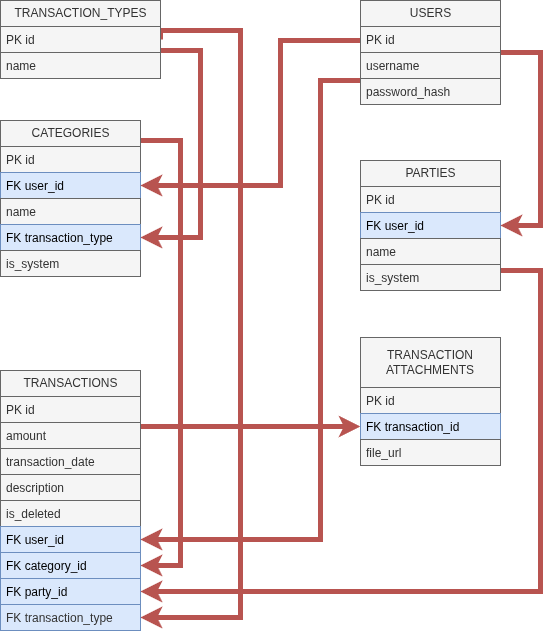

The diagram above was exported from draw.io. Its source (the exported page's mxGraphModel, read from the mxfile embedded in the PNG):
<mxGraphModel dx="1414" dy="733" grid="1" gridSize="10" guides="1" tooltips="1" connect="1" arrows="1" fold="1" page="1" pageScale="1" pageWidth="827" pageHeight="1169" math="0" shadow="0">
  <root>
    <mxCell id="0" />
    <mxCell id="1" parent="0" />
    <mxCell id="Qg9wDfeT2Q1GGSIZftLI-47" edge="1" parent="1" source="AAioUyVJul3zENVpFvcd-4" style="edgeStyle=orthogonalEdgeStyle;rounded=0;orthogonalLoop=1;jettySize=auto;html=1;fillColor=#f8cecc;strokeColor=#b85450;strokeWidth=5;" target="Qg9wDfeT2Q1GGSIZftLI-41" value="">
      <mxGeometry relative="1" as="geometry">
        <Array as="points">
          <mxPoint x="280" y="170" />
          <mxPoint x="280" y="357" />
        </Array>
        <mxPoint x="310" y="118.99999999999989" as="targetPoint" />
      </mxGeometry>
    </mxCell>
    <mxCell id="Qg9wDfeT2Q1GGSIZftLI-66" edge="1" parent="1" source="AAioUyVJul3zENVpFvcd-5" style="edgeStyle=orthogonalEdgeStyle;rounded=0;orthogonalLoop=1;jettySize=auto;html=1;exitX=1;exitY=0.5;exitDx=0;exitDy=0;fillColor=#f8cecc;strokeColor=#b85450;fontSize=14;strokeWidth=5;" target="Qg9wDfeT2Q1GGSIZftLI-59" value="">
      <mxGeometry relative="1" as="geometry">
        <Array as="points">
          <mxPoint x="240" y="150" />
          <mxPoint x="320" y="150" />
          <mxPoint x="320" y="737" />
        </Array>
        <mxPoint x="240.0044827586207" y="120" as="sourcePoint" />
        <mxPoint x="299.97" y="689.0344827586207" as="targetPoint" />
      </mxGeometry>
    </mxCell>
    <mxCell id="AAioUyVJul3zENVpFvcd-4" parent="1" style="swimlane;fontStyle=0;childLayout=stackLayout;horizontal=1;startSize=26;horizontalStack=0;resizeParent=1;resizeParentMax=0;resizeLast=0;collapsible=1;marginBottom=0;html=1;fillColor=#f5f5f5;fontColor=#333333;strokeColor=#666666;" value="TRANSACTION_TYPES" vertex="1">
      <mxGeometry height="78" width="160" x="80" y="120" as="geometry" />
    </mxCell>
    <mxCell id="AAioUyVJul3zENVpFvcd-5" parent="AAioUyVJul3zENVpFvcd-4" style="text;strokeColor=#666666;fillColor=#f5f5f5;align=left;verticalAlign=top;spacingLeft=4;spacingRight=4;overflow=hidden;rotatable=0;points=[[0,0.5],[1,0.5]];portConstraint=eastwest;whiteSpace=wrap;html=1;fontColor=#333333;" value="PK id" vertex="1">
      <mxGeometry height="26" width="160" y="26" as="geometry" />
    </mxCell>
    <mxCell id="AAioUyVJul3zENVpFvcd-6" parent="AAioUyVJul3zENVpFvcd-4" style="text;strokeColor=#666666;fillColor=#f5f5f5;align=left;verticalAlign=top;spacingLeft=4;spacingRight=4;overflow=hidden;rotatable=0;points=[[0,0.5],[1,0.5]];portConstraint=eastwest;whiteSpace=wrap;html=1;fontColor=#333333;" value="name" vertex="1">
      <mxGeometry height="26" width="160" y="52" as="geometry" />
    </mxCell>
    <mxCell id="Qg9wDfeT2Q1GGSIZftLI-68" edge="1" parent="1" source="AAioUyVJul3zENVpFvcd-19" style="edgeStyle=orthogonalEdgeStyle;rounded=0;orthogonalLoop=1;jettySize=auto;html=1;fillColor=#f8cecc;strokeColor=#b85450;strokeWidth=5;" target="Qg9wDfeT2Q1GGSIZftLI-57" value="">
      <mxGeometry relative="1" as="geometry">
        <Array as="points">
          <mxPoint x="260" y="260" />
          <mxPoint x="260" y="685" />
        </Array>
        <mxPoint x="310" y="318" as="targetPoint" />
      </mxGeometry>
    </mxCell>
    <mxCell id="AAioUyVJul3zENVpFvcd-19" parent="1" style="swimlane;fontStyle=0;childLayout=stackLayout;horizontal=1;startSize=26;fillColor=#f5f5f5;horizontalStack=0;resizeParent=1;resizeParentMax=0;resizeLast=0;collapsible=1;marginBottom=0;html=1;fontColor=#333333;strokeColor=#666666;" value="CATEGORIES" vertex="1">
      <mxGeometry height="156" width="140" x="80" y="240" as="geometry" />
    </mxCell>
    <mxCell id="AAioUyVJul3zENVpFvcd-20" parent="AAioUyVJul3zENVpFvcd-19" style="text;strokeColor=#666666;fillColor=#f5f5f5;align=left;verticalAlign=top;spacingLeft=4;spacingRight=4;overflow=hidden;rotatable=0;points=[[0,0.5],[1,0.5]];portConstraint=eastwest;whiteSpace=wrap;html=1;fontColor=#333333;" value="PK id" vertex="1">
      <mxGeometry height="26" width="140" y="26" as="geometry" />
    </mxCell>
    <mxCell id="AAioUyVJul3zENVpFvcd-21" parent="AAioUyVJul3zENVpFvcd-19" style="text;strokeColor=#6c8ebf;fillColor=#dae8fc;align=left;verticalAlign=top;spacingLeft=4;spacingRight=4;overflow=hidden;rotatable=0;points=[[0,0.5],[1,0.5]];portConstraint=eastwest;whiteSpace=wrap;html=1;" value="FK user_id" vertex="1">
      <mxGeometry height="26" width="140" y="52" as="geometry" />
    </mxCell>
    <mxCell id="AAioUyVJul3zENVpFvcd-22" parent="AAioUyVJul3zENVpFvcd-19" style="text;strokeColor=#666666;fillColor=#f5f5f5;align=left;verticalAlign=top;spacingLeft=4;spacingRight=4;overflow=hidden;rotatable=0;points=[[0,0.5],[1,0.5]];portConstraint=eastwest;whiteSpace=wrap;html=1;fontColor=#333333;" value="name" vertex="1">
      <mxGeometry height="26" width="140" y="78" as="geometry" />
    </mxCell>
    <mxCell id="Qg9wDfeT2Q1GGSIZftLI-41" parent="AAioUyVJul3zENVpFvcd-19" style="text;strokeColor=#6c8ebf;fillColor=#dae8fc;align=left;verticalAlign=top;spacingLeft=4;spacingRight=4;overflow=hidden;rotatable=0;points=[[0,0.5,0,0,0],[1,0.5,0,0,0]];portConstraint=eastwest;labelBorderColor=none;labelBackgroundColor=none;textShadow=0;fontSize=12;spacing=2;strokeWidth=1;" value="FK transaction_type" vertex="1">
      <mxGeometry height="26" width="140" y="104" as="geometry" />
    </mxCell>
    <mxCell id="Qg9wDfeT2Q1GGSIZftLI-42" parent="AAioUyVJul3zENVpFvcd-19" style="text;strokeColor=#666666;fillColor=#f5f5f5;align=left;verticalAlign=top;spacingLeft=4;spacingRight=4;overflow=hidden;rotatable=0;points=[[0,0.5],[1,0.5]];portConstraint=eastwest;whiteSpace=wrap;html=1;fontColor=#333333;" value="is_system" vertex="1">
      <mxGeometry height="26" width="140" y="130" as="geometry" />
    </mxCell>
    <mxCell id="Qg9wDfeT2Q1GGSIZftLI-74" edge="1" parent="1" style="edgeStyle=orthogonalEdgeStyle;rounded=0;orthogonalLoop=1;jettySize=auto;html=1;fillColor=#f8cecc;strokeColor=#b85450;strokeWidth=5;" value="">
      <mxGeometry relative="1" as="geometry">
        <Array as="points">
          <mxPoint x="620" y="390" />
          <mxPoint x="620" y="711" />
        </Array>
        <mxPoint x="580" y="390.0000000000001" as="sourcePoint" />
        <mxPoint x="220" y="711.0344827586207" as="targetPoint" />
      </mxGeometry>
    </mxCell>
    <mxCell id="AAioUyVJul3zENVpFvcd-24" parent="1" style="swimlane;fontStyle=0;childLayout=stackLayout;horizontal=1;startSize=26;fillColor=#f5f5f5;horizontalStack=0;resizeParent=1;resizeParentMax=0;resizeLast=0;collapsible=1;marginBottom=0;html=1;fontColor=#333333;strokeColor=#666666;" value="PARTIES" vertex="1">
      <mxGeometry height="130" width="140" x="440" y="280" as="geometry">
        <mxRectangle height="30" width="90" x="340" y="200" as="alternateBounds" />
      </mxGeometry>
    </mxCell>
    <mxCell id="AAioUyVJul3zENVpFvcd-25" parent="AAioUyVJul3zENVpFvcd-24" style="text;strokeColor=#666666;fillColor=#f5f5f5;align=left;verticalAlign=top;spacingLeft=4;spacingRight=4;overflow=hidden;rotatable=0;points=[[0,0.5],[1,0.5]];portConstraint=eastwest;whiteSpace=wrap;html=1;fontColor=#333333;" value="PK id" vertex="1">
      <mxGeometry height="26" width="140" y="26" as="geometry" />
    </mxCell>
    <mxCell id="AAioUyVJul3zENVpFvcd-26" parent="AAioUyVJul3zENVpFvcd-24" style="text;strokeColor=#6c8ebf;fillColor=#dae8fc;align=left;verticalAlign=top;spacingLeft=4;spacingRight=4;overflow=hidden;rotatable=0;points=[[0,0.5],[1,0.5]];portConstraint=eastwest;whiteSpace=wrap;html=1;" value="FK user_id" vertex="1">
      <mxGeometry height="26" width="140" y="52" as="geometry" />
    </mxCell>
    <mxCell id="AAioUyVJul3zENVpFvcd-27" parent="AAioUyVJul3zENVpFvcd-24" style="text;strokeColor=#666666;fillColor=#f5f5f5;align=left;verticalAlign=top;spacingLeft=4;spacingRight=4;overflow=hidden;rotatable=0;points=[[0,0.5],[1,0.5]];portConstraint=eastwest;whiteSpace=wrap;html=1;fontColor=#333333;" value="name" vertex="1">
      <mxGeometry height="26" width="140" y="78" as="geometry" />
    </mxCell>
    <mxCell id="Qg9wDfeT2Q1GGSIZftLI-52" parent="AAioUyVJul3zENVpFvcd-24" style="text;strokeColor=#666666;fillColor=#f5f5f5;align=left;verticalAlign=top;spacingLeft=4;spacingRight=4;overflow=hidden;rotatable=0;points=[[0,0.5],[1,0.5]];portConstraint=eastwest;whiteSpace=wrap;html=1;fontColor=#333333;" value="is_system" vertex="1">
      <mxGeometry height="26" width="140" y="104" as="geometry" />
    </mxCell>
    <mxCell id="Qg9wDfeT2Q1GGSIZftLI-72" edge="1" parent="1" source="Qg9wDfeT2Q1GGSIZftLI-1" style="edgeStyle=orthogonalEdgeStyle;rounded=0;orthogonalLoop=1;jettySize=auto;html=1;entryX=0;entryY=0.5;entryDx=0;entryDy=0;fillColor=#f8cecc;strokeColor=#b85450;strokeWidth=5;" target="Qg9wDfeT2Q1GGSIZftLI-31" value="">
      <mxGeometry relative="1" as="geometry">
        <Array as="points">
          <mxPoint x="390" y="546" />
          <mxPoint x="390" y="546" />
        </Array>
        <mxPoint x="310" y="610" as="targetPoint" />
      </mxGeometry>
    </mxCell>
    <mxCell id="Qg9wDfeT2Q1GGSIZftLI-1" parent="1" style="swimlane;fontStyle=0;childLayout=stackLayout;horizontal=1;startSize=26;fillColor=#f5f5f5;horizontalStack=0;resizeParent=1;resizeParentMax=0;resizeLast=0;collapsible=1;marginBottom=0;html=1;fontColor=#333333;strokeColor=#666666;" value="TRANSACTIONS" vertex="1">
      <mxGeometry height="260" width="140" x="80" y="490" as="geometry" />
    </mxCell>
    <mxCell id="Qg9wDfeT2Q1GGSIZftLI-2" parent="Qg9wDfeT2Q1GGSIZftLI-1" style="text;strokeColor=#666666;fillColor=#f5f5f5;align=left;verticalAlign=top;spacingLeft=4;spacingRight=4;overflow=hidden;rotatable=0;points=[[0,0.5],[1,0.5]];portConstraint=eastwest;whiteSpace=wrap;html=1;fontColor=#333333;" value="PK id" vertex="1">
      <mxGeometry height="26" width="140" y="26" as="geometry" />
    </mxCell>
    <mxCell id="Qg9wDfeT2Q1GGSIZftLI-3" parent="Qg9wDfeT2Q1GGSIZftLI-1" style="text;strokeColor=#666666;fillColor=#f5f5f5;align=left;verticalAlign=top;spacingLeft=4;spacingRight=4;overflow=hidden;rotatable=0;points=[[0,0.5],[1,0.5]];portConstraint=eastwest;whiteSpace=wrap;html=1;fontColor=#333333;" value="amount" vertex="1">
      <mxGeometry height="26" width="140" y="52" as="geometry" />
    </mxCell>
    <mxCell id="Qg9wDfeT2Q1GGSIZftLI-4" parent="Qg9wDfeT2Q1GGSIZftLI-1" style="text;strokeColor=#666666;fillColor=#f5f5f5;align=left;verticalAlign=top;spacingLeft=4;spacingRight=4;overflow=hidden;rotatable=0;points=[[0,0.5],[1,0.5]];portConstraint=eastwest;whiteSpace=wrap;html=1;fontColor=#333333;" value="transaction_date" vertex="1">
      <mxGeometry height="26" width="140" y="78" as="geometry" />
    </mxCell>
    <mxCell id="Qg9wDfeT2Q1GGSIZftLI-11" parent="Qg9wDfeT2Q1GGSIZftLI-1" style="text;strokeColor=#666666;fillColor=#f5f5f5;align=left;verticalAlign=top;spacingLeft=4;spacingRight=4;overflow=hidden;rotatable=0;points=[[0,0.5],[1,0.5]];portConstraint=eastwest;whiteSpace=wrap;html=1;fontColor=#333333;" value="description" vertex="1">
      <mxGeometry height="26" width="140" y="104" as="geometry" />
    </mxCell>
    <mxCell id="Qg9wDfeT2Q1GGSIZftLI-13" parent="Qg9wDfeT2Q1GGSIZftLI-1" style="text;strokeColor=#666666;fillColor=#f5f5f5;align=left;verticalAlign=top;spacingLeft=4;spacingRight=4;overflow=hidden;rotatable=0;points=[[0,0.5],[1,0.5]];portConstraint=eastwest;whiteSpace=wrap;html=1;fontColor=#333333;" value="is_deleted" vertex="1">
      <mxGeometry height="26" width="140" y="130" as="geometry" />
    </mxCell>
    <mxCell id="Qg9wDfeT2Q1GGSIZftLI-60" parent="Qg9wDfeT2Q1GGSIZftLI-1" style="text;strokeColor=#6c8ebf;fillColor=#dae8fc;align=left;verticalAlign=top;spacingLeft=4;spacingRight=4;overflow=hidden;rotatable=0;points=[[0,0.5],[1,0.5]];portConstraint=eastwest;whiteSpace=wrap;html=1;" value="FK user_id" vertex="1">
      <mxGeometry height="26" width="140" y="156" as="geometry" />
    </mxCell>
    <mxCell id="Qg9wDfeT2Q1GGSIZftLI-57" parent="Qg9wDfeT2Q1GGSIZftLI-1" style="text;strokeColor=#6c8ebf;fillColor=#dae8fc;align=left;verticalAlign=top;spacingLeft=4;spacingRight=4;overflow=hidden;rotatable=0;points=[[0,0.5],[1,0.5]];portConstraint=eastwest;whiteSpace=wrap;html=1;" value="FK category_id" vertex="1">
      <mxGeometry height="26" width="140" y="182" as="geometry" />
    </mxCell>
    <mxCell id="Qg9wDfeT2Q1GGSIZftLI-58" parent="Qg9wDfeT2Q1GGSIZftLI-1" style="text;strokeColor=#6c8ebf;fillColor=#dae8fc;align=left;verticalAlign=top;spacingLeft=4;spacingRight=4;overflow=hidden;rotatable=0;points=[[0,0.5],[1,0.5]];portConstraint=eastwest;whiteSpace=wrap;html=1;" value="FK party_id" vertex="1">
      <mxGeometry height="26" width="140" y="208" as="geometry" />
    </mxCell>
    <mxCell id="Qg9wDfeT2Q1GGSIZftLI-59" parent="Qg9wDfeT2Q1GGSIZftLI-1" style="text;strokeColor=#6c8ebf;fillColor=#dae8fc;align=left;verticalAlign=top;spacingLeft=4;spacingRight=4;overflow=hidden;rotatable=0;points=[[0,0.5],[1,0.5]];portConstraint=eastwest;whiteSpace=wrap;html=1;" value="&lt;span style=&quot;color: rgb(51, 51, 51); white-space: nowrap;&quot;&gt;FK transaction_type&lt;/span&gt;" vertex="1">
      <mxGeometry height="26" width="140" y="234" as="geometry" />
    </mxCell>
    <mxCell id="Qg9wDfeT2Q1GGSIZftLI-29" parent="1" style="swimlane;fontStyle=0;childLayout=stackLayout;horizontal=1;startSize=50;fillColor=#f5f5f5;horizontalStack=0;resizeParent=1;resizeParentMax=0;resizeLast=0;collapsible=1;marginBottom=0;html=1;whiteSpace=wrap;fontColor=#333333;strokeColor=#666666;" value="TRANSACTION&lt;div&gt;ATTACHMENTS&lt;/div&gt;" vertex="1">
      <mxGeometry height="128" width="140" x="440" y="457" as="geometry" />
    </mxCell>
    <mxCell id="Qg9wDfeT2Q1GGSIZftLI-30" parent="Qg9wDfeT2Q1GGSIZftLI-29" style="text;strokeColor=#666666;fillColor=#f5f5f5;align=left;verticalAlign=top;spacingLeft=4;spacingRight=4;overflow=hidden;rotatable=0;points=[[0,0.5],[1,0.5]];portConstraint=eastwest;whiteSpace=wrap;html=1;fontColor=#333333;" value="PK id" vertex="1">
      <mxGeometry height="26" width="140" y="50" as="geometry" />
    </mxCell>
    <mxCell id="Qg9wDfeT2Q1GGSIZftLI-31" parent="Qg9wDfeT2Q1GGSIZftLI-29" style="text;strokeColor=#6c8ebf;fillColor=#dae8fc;align=left;verticalAlign=top;spacingLeft=4;spacingRight=4;overflow=hidden;rotatable=0;points=[[0,0.5],[1,0.5]];portConstraint=eastwest;whiteSpace=wrap;html=1;" value="FK transaction_id" vertex="1">
      <mxGeometry height="26" width="140" y="76" as="geometry" />
    </mxCell>
    <mxCell id="Qg9wDfeT2Q1GGSIZftLI-32" parent="Qg9wDfeT2Q1GGSIZftLI-29" style="text;strokeColor=#666666;fillColor=#f5f5f5;align=left;verticalAlign=top;spacingLeft=4;spacingRight=4;overflow=hidden;rotatable=0;points=[[0,0.5],[1,0.5]];portConstraint=eastwest;whiteSpace=wrap;html=1;fontColor=#333333;" value="file_url" vertex="1">
      <mxGeometry height="26" width="140" y="102" as="geometry" />
    </mxCell>
    <mxCell id="Qg9wDfeT2Q1GGSIZftLI-54" edge="1" parent="1" source="Qg9wDfeT2Q1GGSIZftLI-48" style="edgeStyle=orthogonalEdgeStyle;rounded=0;orthogonalLoop=1;jettySize=auto;html=1;fillColor=#f8cecc;strokeColor=#b85450;strokeWidth=5;" target="AAioUyVJul3zENVpFvcd-21" value="">
      <mxGeometry relative="1" as="geometry">
        <Array as="points">
          <mxPoint x="360" y="160" />
          <mxPoint x="360" y="305" />
        </Array>
        <mxPoint x="330" y="132" as="targetPoint" />
      </mxGeometry>
    </mxCell>
    <mxCell id="Qg9wDfeT2Q1GGSIZftLI-56" edge="1" parent="1" source="Qg9wDfeT2Q1GGSIZftLI-48" style="edgeStyle=orthogonalEdgeStyle;rounded=0;orthogonalLoop=1;jettySize=auto;html=1;entryX=1;entryY=0.5;entryDx=0;entryDy=0;fillColor=#f8cecc;strokeColor=#b85450;strokeWidth=5;" target="AAioUyVJul3zENVpFvcd-24" value="">
      <mxGeometry relative="1" as="geometry">
        <Array as="points">
          <mxPoint x="620" y="172" />
          <mxPoint x="620" y="345" />
        </Array>
        <mxPoint x="670" y="132" as="targetPoint" />
      </mxGeometry>
    </mxCell>
    <mxCell id="Qg9wDfeT2Q1GGSIZftLI-70" edge="1" parent="1" source="Qg9wDfeT2Q1GGSIZftLI-48" style="edgeStyle=orthogonalEdgeStyle;rounded=0;orthogonalLoop=1;jettySize=auto;html=1;fillColor=#f8cecc;strokeColor=#b85450;strokeWidth=5;" target="Qg9wDfeT2Q1GGSIZftLI-60" value="">
      <mxGeometry relative="1" as="geometry">
        <Array as="points">
          <mxPoint x="400" y="200" />
          <mxPoint x="400" y="659" />
        </Array>
        <mxPoint x="350" y="132" as="targetPoint" />
      </mxGeometry>
    </mxCell>
    <mxCell id="Qg9wDfeT2Q1GGSIZftLI-48" parent="1" style="swimlane;fontStyle=0;childLayout=stackLayout;horizontal=1;startSize=26;fillColor=#f5f5f5;horizontalStack=0;resizeParent=1;resizeParentMax=0;resizeLast=0;collapsible=1;marginBottom=0;html=1;fontColor=#333333;strokeColor=#666666;" value="USERS" vertex="1">
      <mxGeometry height="104" width="140" x="440" y="120" as="geometry" />
    </mxCell>
    <mxCell id="Qg9wDfeT2Q1GGSIZftLI-49" parent="Qg9wDfeT2Q1GGSIZftLI-48" style="text;strokeColor=#666666;fillColor=#f5f5f5;align=left;verticalAlign=top;spacingLeft=4;spacingRight=4;overflow=hidden;rotatable=0;points=[[0,0.5],[1,0.5]];portConstraint=eastwest;whiteSpace=wrap;html=1;fontColor=#333333;" value="PK id" vertex="1">
      <mxGeometry height="26" width="140" y="26" as="geometry" />
    </mxCell>
    <mxCell id="Qg9wDfeT2Q1GGSIZftLI-50" parent="Qg9wDfeT2Q1GGSIZftLI-48" style="text;strokeColor=#666666;fillColor=#f5f5f5;align=left;verticalAlign=top;spacingLeft=4;spacingRight=4;overflow=hidden;rotatable=0;points=[[0,0.5],[1,0.5]];portConstraint=eastwest;whiteSpace=wrap;html=1;fontColor=#333333;" value="username" vertex="1">
      <mxGeometry height="26" width="140" y="52" as="geometry" />
    </mxCell>
    <mxCell id="Qg9wDfeT2Q1GGSIZftLI-51" parent="Qg9wDfeT2Q1GGSIZftLI-48" style="text;strokeColor=#666666;fillColor=#f5f5f5;align=left;verticalAlign=top;spacingLeft=4;spacingRight=4;overflow=hidden;rotatable=0;points=[[0,0.5],[1,0.5]];portConstraint=eastwest;whiteSpace=wrap;html=1;fontColor=#333333;" value="password_hash" vertex="1">
      <mxGeometry height="26" width="140" y="78" as="geometry" />
    </mxCell>
  </root>
</mxGraphModel>